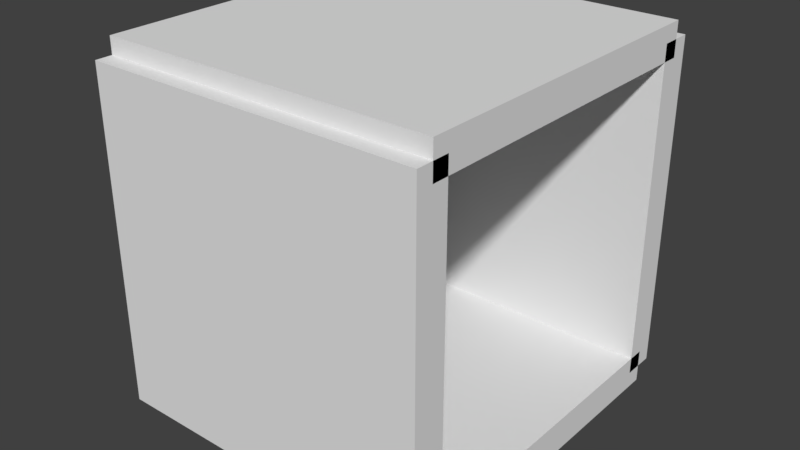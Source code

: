 # Source: TunnelStraight.blend  (saved by Blender 2.79.0; exported with 4.5.12 LTS)
import bpy
from mathutils import Matrix  # noqa: F401  (used for matrix-valued properties, if any)

bpy.ops.wm.read_factory_settings(use_empty=True)
scene = bpy.context.scene
scene.name = 'Scene'

# ---- collections
col_collection_1 = bpy.data.collections.new('Collection 1'); scene.collection.children.link(col_collection_1)

# ---- materials (node trees are filled in below, after node groups)
mat_material = bpy.data.materials.new('Material')
mat_material.alpha_threshold = 0.0
mat_material.use_transparent_shadow = False
mat_material.roughness = 0.5
mat_material.line_color = (0.0, 0.0, 0.0, 1.0)
mat_material_002 = bpy.data.materials.new('Material.002')
mat_material_002.alpha_threshold = 0.0
mat_material_002.use_transparent_shadow = False
mat_material_002.roughness = 0.5
mat_material_002.line_color = (0.0, 0.0, 0.0, 1.0)
mat_material_001 = bpy.data.materials.new('Material.001')
mat_material_001.alpha_threshold = 0.0
mat_material_001.use_transparent_shadow = False
mat_material_001.roughness = 0.5
mat_material_001.line_color = (0.0, 0.0, 0.0, 1.0)
mat_material_003 = bpy.data.materials.new('Material.003')
mat_material_003.alpha_threshold = 0.0
mat_material_003.use_transparent_shadow = False
mat_material_003.roughness = 0.5
mat_material_003.line_color = (0.0, 0.0, 0.0, 1.0)

# ---- material node trees

# ---- world
world_world = bpy.data.worlds.new('World'); scene.world = world_world
world_world.color = (0.05088, 0.05088, 0.05088)
world_world.use_sun_shadow = False
world_world.sun_shadow_jitter_overblur = 0.0
world_world.cycles.sampling_method = 'MANUAL'

# ---- meshes
me_cube = bpy.data.meshes.new('Cube')
me_cube.from_pydata([(1.0, 1.0, -1.0), (1.0, -1.0, -1.0), (-1.0, -1.0, -1.0), (-1.0, 1.0, -1.0), (1.0, 1.0, 1.0), (1.0, -1.0, 1.0), (-1.0, -1.0, 1.0), (-1.0, 1.0, 1.0)], [], [(0, 1, 2, 3), (4, 7, 6, 5), (0, 4, 5, 1), (1, 5, 6, 2), (2, 6, 7, 3), (4, 0, 3, 7)])
_ca = me_cube.color_attributes.new('Col', 'BYTE_COLOR', 'CORNER')
_ca.data.foreach_set('color', [1.0, 1.0, 1.0, 1.0, 1.0, 1.0, 1.0, 1.0, 1.0, 1.0, 1.0, 1.0, 1.0, 1.0, 1.0, 1.0, 1.0, 1.0, 1.0, 1.0, 1.0, 1.0, 1.0, 1.0, 1.0, 1.0, 1.0, 1.0, 1.0, 1.0, 1.0, 1.0, 1.0, 1.0, 1.0, 1.0, 1.0, 1.0, 1.0, 1.0, 1.0, 1.0, 1.0, 1.0, 1.0, 1.0, 1.0, 1.0, 1.0, 1.0, 1.0, 1.0, 1.0, 1.0, 1.0, 1.0, 1.0, 1.0, 1.0, 1.0, 1.0, 1.0, 1.0, 1.0, 1.0, 1.0, 1.0, 1.0, 1.0, 1.0, 1.0, 1.0, 1.0, 1.0, 1.0, 1.0, 1.0, 1.0, 1.0, 1.0, 1.0, 1.0, 1.0, 1.0, 1.0, 1.0, 1.0, 1.0, 1.0, 1.0, 1.0, 1.0, 1.0, 1.0, 1.0, 1.0])
me_cube.materials.append(mat_material)
me_cube.use_remesh_preserve_volume = False
me_cube.use_remesh_preserve_attributes = False
me_cube.use_mirror_vertex_groups = False
me_cube.update()
me_cube_002 = bpy.data.meshes.new('Cube.002')
me_cube_002.from_pydata([(1.0, 1.0, -1.0), (1.0, -1.0, -1.0), (-1.0, -1.0, -1.0), (-1.0, 1.0, -1.0), (1.0, 1.0, 1.0), (1.0, -1.0, 1.0), (-1.0, -1.0, 1.0), (-1.0, 1.0, 1.0)], [], [(0, 1, 2, 3), (4, 7, 6, 5), (0, 4, 5, 1), (1, 5, 6, 2), (2, 6, 7, 3), (4, 0, 3, 7)])
_ca = me_cube_002.color_attributes.new('Col', 'BYTE_COLOR', 'CORNER')
_ca.data.foreach_set('color', [1.0, 1.0, 1.0, 1.0, 1.0, 1.0, 1.0, 1.0, 1.0, 1.0, 1.0, 1.0, 1.0, 1.0, 1.0, 1.0, 1.0, 1.0, 1.0, 1.0, 1.0, 1.0, 1.0, 1.0, 1.0, 1.0, 1.0, 1.0, 1.0, 1.0, 1.0, 1.0, 1.0, 1.0, 1.0, 1.0, 1.0, 1.0, 1.0, 1.0, 1.0, 1.0, 1.0, 1.0, 1.0, 1.0, 1.0, 1.0, 1.0, 1.0, 1.0, 1.0, 1.0, 1.0, 1.0, 1.0, 1.0, 1.0, 1.0, 1.0, 1.0, 1.0, 1.0, 1.0, 1.0, 1.0, 1.0, 1.0, 1.0, 1.0, 1.0, 1.0, 1.0, 1.0, 1.0, 1.0, 1.0, 1.0, 1.0, 1.0, 1.0, 1.0, 1.0, 1.0, 1.0, 1.0, 1.0, 1.0, 1.0, 1.0, 1.0, 1.0, 1.0, 1.0, 1.0, 1.0])
me_cube_002.materials.append(mat_material_002)
me_cube_002.use_remesh_preserve_volume = False
me_cube_002.use_remesh_preserve_attributes = False
me_cube_002.use_mirror_vertex_groups = False
me_cube_002.update()
me_cube_001 = bpy.data.meshes.new('Cube.001')
me_cube_001.from_pydata([(1.0, 1.0, -1.0), (1.0, -1.0, -1.0), (-1.0, -1.0, -1.0), (-1.0, 1.0, -1.0), (1.0, 1.0, 1.0), (1.0, -1.0, 1.0), (-1.0, -1.0, 1.0), (-1.0, 1.0, 1.0)], [], [(0, 1, 2, 3), (4, 7, 6, 5), (0, 4, 5, 1), (1, 5, 6, 2), (2, 6, 7, 3), (4, 0, 3, 7)])
_ca = me_cube_001.color_attributes.new('Col', 'BYTE_COLOR', 'CORNER')
_ca.data.foreach_set('color', [1.0, 1.0, 1.0, 1.0, 1.0, 1.0, 1.0, 1.0, 1.0, 1.0, 1.0, 1.0, 1.0, 1.0, 1.0, 1.0, 1.0, 1.0, 1.0, 1.0, 1.0, 1.0, 1.0, 1.0, 1.0, 1.0, 1.0, 1.0, 1.0, 1.0, 1.0, 1.0, 1.0, 1.0, 1.0, 1.0, 1.0, 1.0, 1.0, 1.0, 1.0, 1.0, 1.0, 1.0, 1.0, 1.0, 1.0, 1.0, 1.0, 1.0, 1.0, 1.0, 1.0, 1.0, 1.0, 1.0, 1.0, 1.0, 1.0, 1.0, 1.0, 1.0, 1.0, 1.0, 1.0, 1.0, 1.0, 1.0, 1.0, 1.0, 1.0, 1.0, 1.0, 1.0, 1.0, 1.0, 1.0, 1.0, 1.0, 1.0, 1.0, 1.0, 1.0, 1.0, 1.0, 1.0, 1.0, 1.0, 1.0, 1.0, 1.0, 1.0, 1.0, 1.0, 1.0, 1.0])
me_cube_001.materials.append(mat_material_001)
me_cube_001.use_remesh_preserve_volume = False
me_cube_001.use_remesh_preserve_attributes = False
me_cube_001.use_mirror_vertex_groups = False
me_cube_001.update()
me_cube_003 = bpy.data.meshes.new('Cube.003')
me_cube_003.from_pydata([(1.0, 1.0, -1.0), (1.0, -1.0, -1.0), (-1.0, -1.0, -1.0), (-1.0, 1.0, -1.0), (1.0, 1.0, 1.0), (1.0, -1.0, 1.0), (-1.0, -1.0, 1.0), (-1.0, 1.0, 1.0)], [], [(0, 1, 2, 3), (4, 7, 6, 5), (0, 4, 5, 1), (1, 5, 6, 2), (2, 6, 7, 3), (4, 0, 3, 7)])
_ca = me_cube_003.color_attributes.new('Col', 'BYTE_COLOR', 'CORNER')
_ca.data.foreach_set('color', [1.0, 1.0, 1.0, 1.0, 1.0, 1.0, 1.0, 1.0, 1.0, 1.0, 1.0, 1.0, 1.0, 1.0, 1.0, 1.0, 1.0, 1.0, 1.0, 1.0, 1.0, 1.0, 1.0, 1.0, 1.0, 1.0, 1.0, 1.0, 1.0, 1.0, 1.0, 1.0, 1.0, 1.0, 1.0, 1.0, 1.0, 1.0, 1.0, 1.0, 1.0, 1.0, 1.0, 1.0, 1.0, 1.0, 1.0, 1.0, 1.0, 1.0, 1.0, 1.0, 1.0, 1.0, 1.0, 1.0, 1.0, 1.0, 1.0, 1.0, 1.0, 1.0, 1.0, 1.0, 1.0, 1.0, 1.0, 1.0, 1.0, 1.0, 1.0, 1.0, 1.0, 1.0, 1.0, 1.0, 1.0, 1.0, 1.0, 1.0, 1.0, 1.0, 1.0, 1.0, 1.0, 1.0, 1.0, 1.0, 1.0, 1.0, 1.0, 1.0, 1.0, 1.0, 1.0, 1.0])
me_cube_003.materials.append(mat_material_003)
me_cube_003.use_remesh_preserve_volume = False
me_cube_003.use_remesh_preserve_attributes = False
me_cube_003.use_mirror_vertex_groups = False
me_cube_003.update()

# ---- objects
ob_floor = bpy.data.objects.new('Floor', me_cube)
ob_roof = bpy.data.objects.new('Roof', me_cube_002)
ob_wall = bpy.data.objects.new('Wall', me_cube_001)
ob_wall_001 = bpy.data.objects.new('Wall.001', me_cube_003)

# ---- transforms, parenting, visibility, modifiers, constraints
ob_floor.location = (0.0, 0.0, 0.0)
ob_floor.scale = (1.0, 1.0, 0.1)
ob_floor.lock_rotations_4d = False
ob_floor.empty_display_type = 'ARROWS'
ob_floor.lineart.crease_threshold = 0.0
ob_roof.parent = ob_floor
ob_roof.matrix_parent_inverse = Matrix(((1.0, 0.0, 0.0, 0.0), (0.0, 1.0, 0.0, 0.0), (0.0, 0.0, 10.0, 0.0), (0.0, 0.0, 0.0, 1.0)))
ob_roof.location = (0.0, 0.0, 2.0)
ob_roof.scale = (1.0, 1.0, 0.1)
ob_roof.lock_rotations_4d = False
ob_roof.empty_display_type = 'ARROWS'
ob_roof.lineart.crease_threshold = 0.0
ob_wall.parent = ob_floor
ob_wall.matrix_parent_inverse = Matrix(((1.0, 0.0, 0.0, 0.0), (0.0, 1.0, 0.0, 0.0), (0.0, 0.0, 10.0, 0.0), (0.0, 0.0, 0.0, 1.0)))
ob_wall.location = (0.0, -1.0, 1.0)
ob_wall.rotation_euler = (1.571, -0.0, 0.0)
ob_wall.scale = (1.0, 1.0, 0.1)
ob_wall.lock_rotations_4d = False
ob_wall.empty_display_type = 'ARROWS'
ob_wall.lineart.crease_threshold = 0.0
ob_wall_001.parent = ob_floor
ob_wall_001.matrix_parent_inverse = Matrix(((1.0, 0.0, 0.0, 0.0), (0.0, 1.0, 0.0, 0.0), (0.0, 0.0, 10.0, 0.0), (0.0, 0.0, 0.0, 1.0)))
ob_wall_001.location = (0.0, 1.0, 1.0)
ob_wall_001.rotation_euler = (1.571, -0.0, 0.0)
ob_wall_001.scale = (1.0, 1.0, 0.1)
ob_wall_001.lock_rotations_4d = False
ob_wall_001.empty_display_type = 'ARROWS'
ob_wall_001.lineart.crease_threshold = 0.0

# ---- collection membership
col_collection_1.objects.link(ob_floor)
col_collection_1.objects.link(ob_roof)
col_collection_1.objects.link(ob_wall)
col_collection_1.objects.link(ob_wall_001)

# ---- scene / render settings (as saved in the file)
scene.frame_start = 1; scene.frame_end = 250; scene.frame_set(1)
scene.render.engine = 'BLENDER_EEVEE_NEXT'
scene.render.resolution_percentage = 50
scene.render.dither_intensity = 0.0
scene.cycles.use_denoising = False
scene.cycles.samples = 128
scene.cycles.sampling_pattern = 'TABULATED_SOBOL'
scene.cycles.use_adaptive_sampling = False
scene.cycles.use_light_tree = False
scene.cycles.blur_glossy = 0.0
scene.cycles.sample_clamp_indirect = 0.0
scene.view_settings.view_transform = 'Standard'
bpy.context.view_layer.update()

# ---- added for rendering (the .blend has no active camera and no usable light): camera, sun
cam_auto = bpy.data.cameras.new('AutoCamera')
cam_auto.lens = 50.0
cam_auto.sensor_width = 36.0
cam_auto.clip_end = 1000.0
ob_auto_camera = bpy.data.objects.new('AutoCamera', cam_auto)
scene.collection.objects.link(ob_auto_camera)
ob_auto_camera.location = (3.42208, -4.1065, 3.73766)
ob_auto_camera.rotation_euler = (1.09748, -7.21219e-08, 0.694738)
scene.camera = ob_auto_camera
light_auto_sun = bpy.data.lights.new('AutoSun', 'SUN')
light_auto_sun.energy = 3.0
light_auto_sun.angle = 0.0523599
ob_auto_sun = bpy.data.objects.new('AutoSun', light_auto_sun)
scene.collection.objects.link(ob_auto_sun)
ob_auto_sun.rotation_euler = (0.872665, 0.174533, 0.523599)
bpy.context.view_layer.update()
